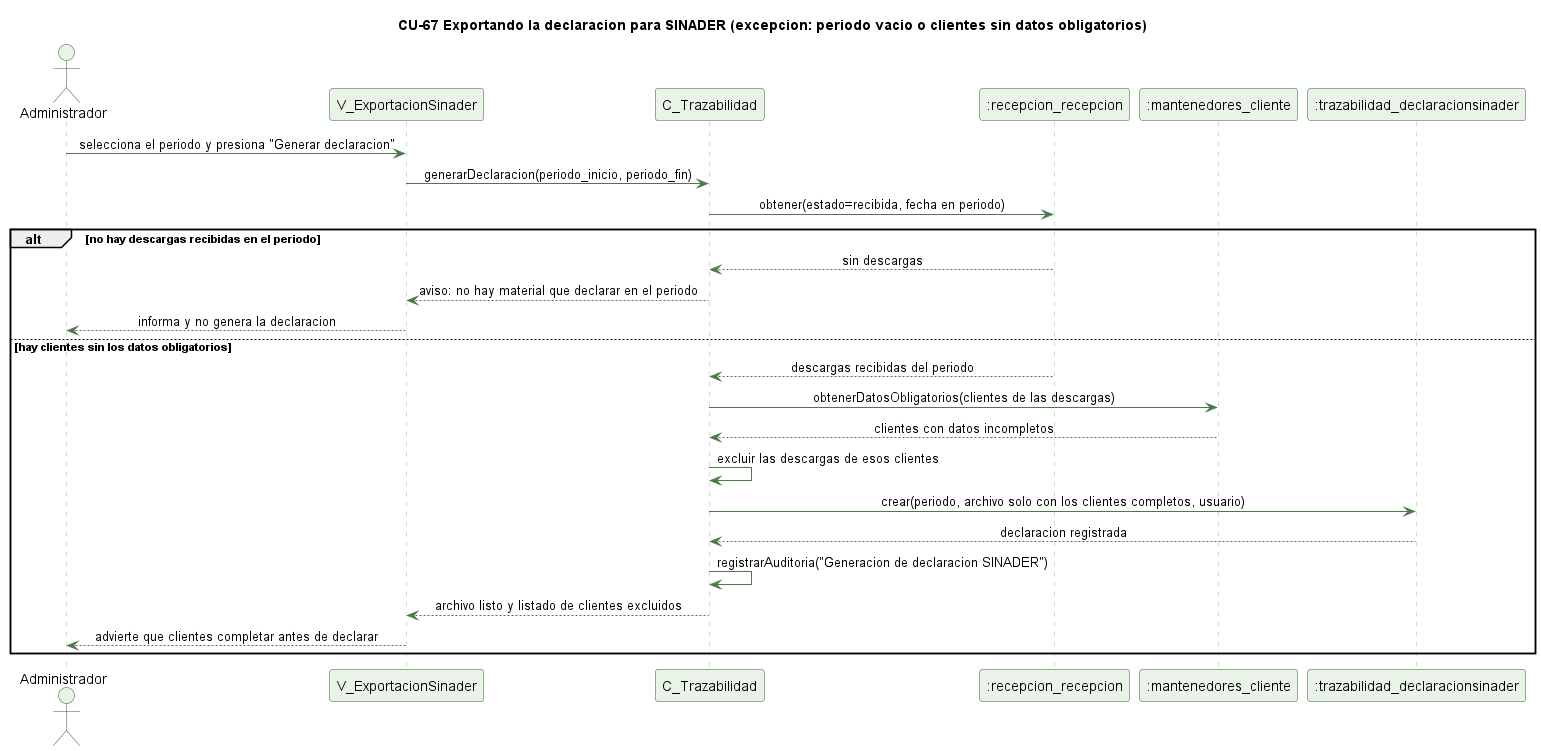

The diagram above was rendered by PlantUML. Its source (embedded in the PNG):
@startuml cu67-declaracion-sinader-excepcion
' CU-67 Exportando la declaracion para SINADER - excepcion
skinparam backgroundColor #FFFFFF
skinparam shadowing false
skinparam defaultFontName Helvetica
skinparam sequenceMessageAlign center
skinparam ParticipantBackgroundColor #EAF3E7
skinparam ParticipantBorderColor #2E5E2A
skinparam ActorBackgroundColor #EAF3E7
skinparam ActorBorderColor #2E5E2A
skinparam sequenceLifeLineBorderColor #9CC49A
skinparam ArrowColor #4B7A46

title CU-67 Exportando la declaracion para SINADER (excepcion: periodo vacio o clientes sin datos obligatorios)

actor Administrador
participant "V_ExportacionSinader" as V
participant "C_Trazabilidad" as C
participant ":recepcion_recepcion" as R
participant ":mantenedores_cliente" as CL
participant ":trazabilidad_declaracionsinader" as DS

Administrador -> V : selecciona el periodo y presiona "Generar declaracion"
V -> C : generarDeclaracion(periodo_inicio, periodo_fin)
C -> R : obtener(estado=recibida, fecha en periodo)
alt no hay descargas recibidas en el periodo
  R --> C : sin descargas
  C --> V : aviso: no hay material que declarar en el periodo
  V --> Administrador : informa y no genera la declaracion
else hay clientes sin los datos obligatorios
  R --> C : descargas recibidas del periodo
  C -> CL : obtenerDatosObligatorios(clientes de las descargas)
  CL --> C : clientes con datos incompletos
  C -> C : excluir las descargas de esos clientes
  C -> DS : crear(periodo, archivo solo con los clientes completos, usuario)
  DS --> C : declaracion registrada
  C -> C : registrarAuditoria("Generacion de declaracion SINADER")
  C --> V : archivo listo y listado de clientes excluidos
  V --> Administrador : advierte que clientes completar antes de declarar
end

@enduml